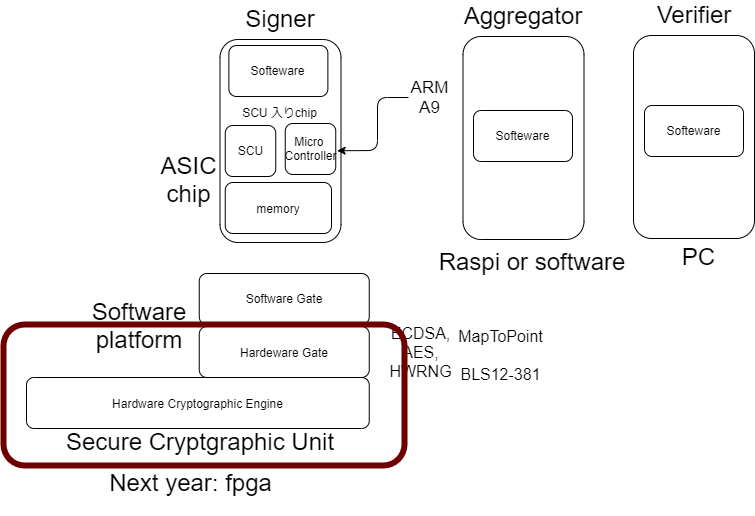

The diagram above was exported from draw.io. Its source (the exported page's mxGraphModel, read from the mxfile embedded in the PNG):
<mxGraphModel dx="1593" dy="690" grid="0" gridSize="10" guides="1" tooltips="1" connect="1" arrows="1" fold="1" page="0" pageScale="1" pageWidth="827" pageHeight="1169" background="#ffffff" math="0" shadow="0">
  <root>
    <mxCell id="0" />
    <mxCell id="1" parent="0" />
    <mxCell id="2" value="SCU 入りchip&lt;br&gt;&lt;br&gt;&lt;br&gt;&lt;br&gt;&lt;br&gt;" style="rounded=1;whiteSpace=wrap;html=1;" vertex="1" parent="1">
      <mxGeometry x="-73.5" y="193" width="121" height="203" as="geometry" />
    </mxCell>
    <mxCell id="3" value="&lt;font color=&quot;#000000&quot; style=&quot;font-size: 24px&quot;&gt;Signer&lt;/font&gt;" style="text;html=1;strokeColor=none;fillColor=none;align=center;verticalAlign=middle;whiteSpace=wrap;rounded=0;" vertex="1" parent="1">
      <mxGeometry x="-33" y="162" width="40" height="20" as="geometry" />
    </mxCell>
    <mxCell id="4" value="SCU" style="rounded=1;whiteSpace=wrap;html=1;" vertex="1" parent="1">
      <mxGeometry x="-68.25" y="279" width="50.5" height="51" as="geometry" />
    </mxCell>
    <mxCell id="5" value="Micro&amp;nbsp;&lt;br&gt;Controller" style="rounded=1;whiteSpace=wrap;html=1;" vertex="1" parent="1">
      <mxGeometry x="-8.25" y="277" width="50.5" height="51" as="geometry" />
    </mxCell>
    <mxCell id="6" value="memory" style="rounded=1;whiteSpace=wrap;html=1;" vertex="1" parent="1">
      <mxGeometry x="-68.25" y="336" width="106.25" height="51" as="geometry" />
    </mxCell>
    <mxCell id="7" value="Hardware Cryptographic Engine" style="rounded=1;whiteSpace=wrap;html=1;" vertex="1" parent="1">
      <mxGeometry x="-267" y="531" width="342.75" height="51" as="geometry" />
    </mxCell>
    <mxCell id="8" value="Hardeware Gate" style="rounded=1;whiteSpace=wrap;html=1;" vertex="1" parent="1">
      <mxGeometry x="-94.25" y="480" width="170" height="51" as="geometry" />
    </mxCell>
    <mxCell id="9" value="Software Gate" style="rounded=1;whiteSpace=wrap;html=1;" vertex="1" parent="1">
      <mxGeometry x="-94.25" y="427" width="170" height="51" as="geometry" />
    </mxCell>
    <mxCell id="11" value="&lt;font color=&quot;#000000&quot; style=&quot;font-size: 24px&quot;&gt;Software&lt;br&gt;platform&lt;br&gt;&lt;/font&gt;" style="text;html=1;strokeColor=none;fillColor=none;align=center;verticalAlign=middle;whiteSpace=wrap;rounded=0;" vertex="1" parent="1">
      <mxGeometry x="-211.25" y="446" width="114" height="66" as="geometry" />
    </mxCell>
    <mxCell id="13" value="&lt;font color=&quot;#000000&quot; style=&quot;font-size: 16px&quot;&gt;ECDSA,&lt;br&gt;AES,&lt;br&gt;HWRNG&lt;br&gt;&lt;/font&gt;" style="text;html=1;strokeColor=none;fillColor=none;align=center;verticalAlign=middle;whiteSpace=wrap;rounded=0;" vertex="1" parent="1">
      <mxGeometry x="81" y="472.5" width="93" height="66" as="geometry" />
    </mxCell>
    <mxCell id="14" value="&lt;font color=&quot;#000000&quot; style=&quot;font-size: 24px&quot;&gt;Secure Cryptgraphic Unit&lt;br&gt;&lt;/font&gt;" style="text;html=1;strokeColor=none;fillColor=none;align=center;verticalAlign=middle;whiteSpace=wrap;rounded=0;" vertex="1" parent="1">
      <mxGeometry x="-240" y="562" width="294" height="66" as="geometry" />
    </mxCell>
    <mxCell id="15" value="&lt;font color=&quot;#000000&quot; style=&quot;font-size: 24px&quot;&gt;ASIC&lt;br&gt;chip&lt;br&gt;&lt;/font&gt;" style="text;html=1;strokeColor=none;fillColor=none;align=center;verticalAlign=middle;whiteSpace=wrap;rounded=0;" vertex="1" parent="1">
      <mxGeometry x="-133" y="300" width="57" height="66" as="geometry" />
    </mxCell>
    <mxCell id="16" value="&lt;font color=&quot;#000000&quot; style=&quot;font-size: 16px&quot;&gt;MapToPoint&lt;br&gt;&lt;br&gt;BLS12-381&lt;br&gt;&lt;/font&gt;" style="text;html=1;strokeColor=none;fillColor=none;align=center;verticalAlign=middle;whiteSpace=wrap;rounded=0;" vertex="1" parent="1">
      <mxGeometry x="161" y="492" width="93" height="33.5" as="geometry" />
    </mxCell>
    <mxCell id="18" value="" style="rounded=1;whiteSpace=wrap;html=1;strokeColor=#6F0000;strokeWidth=6;fontColor=#ffffff;fillColor=none;" vertex="1" parent="1">
      <mxGeometry x="-290" y="478" width="401" height="141" as="geometry" />
    </mxCell>
    <mxCell id="19" value="&lt;font color=&quot;#000000&quot; style=&quot;font-size: 24px&quot;&gt;Next year: fpga&lt;br&gt;&lt;/font&gt;" style="text;html=1;strokeColor=none;fillColor=none;align=center;verticalAlign=middle;whiteSpace=wrap;rounded=0;" vertex="1" parent="1">
      <mxGeometry x="-211.25" y="603" width="217" height="66" as="geometry" />
    </mxCell>
    <mxCell id="20" value="" style="rounded=1;whiteSpace=wrap;html=1;" vertex="1" parent="1">
      <mxGeometry x="169.5" y="190" width="121" height="203" as="geometry" />
    </mxCell>
    <mxCell id="21" value="&lt;font color=&quot;#000000&quot; style=&quot;font-size: 24px&quot;&gt;Aggregator&lt;/font&gt;" style="text;html=1;strokeColor=none;fillColor=none;align=center;verticalAlign=middle;whiteSpace=wrap;rounded=0;" vertex="1" parent="1">
      <mxGeometry x="210" y="159" width="40" height="20" as="geometry" />
    </mxCell>
    <mxCell id="26" value="" style="rounded=1;whiteSpace=wrap;html=1;" vertex="1" parent="1">
      <mxGeometry x="340" y="189" width="121" height="203" as="geometry" />
    </mxCell>
    <mxCell id="27" value="&lt;font color=&quot;#000000&quot; style=&quot;font-size: 24px&quot;&gt;Verifier&lt;/font&gt;" style="text;html=1;strokeColor=none;fillColor=none;align=center;verticalAlign=middle;whiteSpace=wrap;rounded=0;" vertex="1" parent="1">
      <mxGeometry x="380.5" y="158" width="40" height="20" as="geometry" />
    </mxCell>
    <mxCell id="31" value="&lt;font color=&quot;#000000&quot; style=&quot;font-size: 24px&quot;&gt;PC&lt;br&gt;&lt;/font&gt;" style="text;html=1;strokeColor=none;fillColor=none;align=center;verticalAlign=middle;whiteSpace=wrap;rounded=0;" vertex="1" parent="1">
      <mxGeometry x="376.5" y="395" width="57" height="30" as="geometry" />
    </mxCell>
    <mxCell id="32" value="&lt;font color=&quot;#000000&quot; style=&quot;font-size: 24px&quot;&gt;Raspi or software&lt;br&gt;&lt;/font&gt;" style="text;html=1;strokeColor=none;fillColor=none;align=center;verticalAlign=middle;whiteSpace=wrap;rounded=0;" vertex="1" parent="1">
      <mxGeometry x="144" y="400" width="190" height="30" as="geometry" />
    </mxCell>
    <mxCell id="33" value="Softeware" style="rounded=1;whiteSpace=wrap;html=1;" vertex="1" parent="1">
      <mxGeometry x="180" y="264" width="99" height="51" as="geometry" />
    </mxCell>
    <mxCell id="34" value="Softeware" style="rounded=1;whiteSpace=wrap;html=1;" vertex="1" parent="1">
      <mxGeometry x="351" y="259" width="99" height="51" as="geometry" />
    </mxCell>
    <mxCell id="36" style="edgeStyle=none;html=1;entryX=0.968;entryY=0.548;entryDx=0;entryDy=0;entryPerimeter=0;strokeColor=#000000;" edge="1" parent="1" source="35" target="2">
      <mxGeometry relative="1" as="geometry">
        <Array as="points">
          <mxPoint x="84" y="251" />
          <mxPoint x="84" y="304" />
        </Array>
      </mxGeometry>
    </mxCell>
    <mxCell id="35" value="&lt;font color=&quot;#000000&quot;&gt;&lt;font style=&quot;font-size: 17px&quot;&gt;ARM A9&lt;/font&gt;&lt;br&gt;&lt;/font&gt;" style="text;html=1;strokeColor=none;fillColor=none;align=center;verticalAlign=middle;whiteSpace=wrap;rounded=0;" vertex="1" parent="1">
      <mxGeometry x="115" y="218" width="43" height="66" as="geometry" />
    </mxCell>
    <mxCell id="37" value="Softeware" style="rounded=1;whiteSpace=wrap;html=1;" vertex="1" parent="1">
      <mxGeometry x="-64.62" y="199" width="99" height="51" as="geometry" />
    </mxCell>
  </root>
</mxGraphModel>